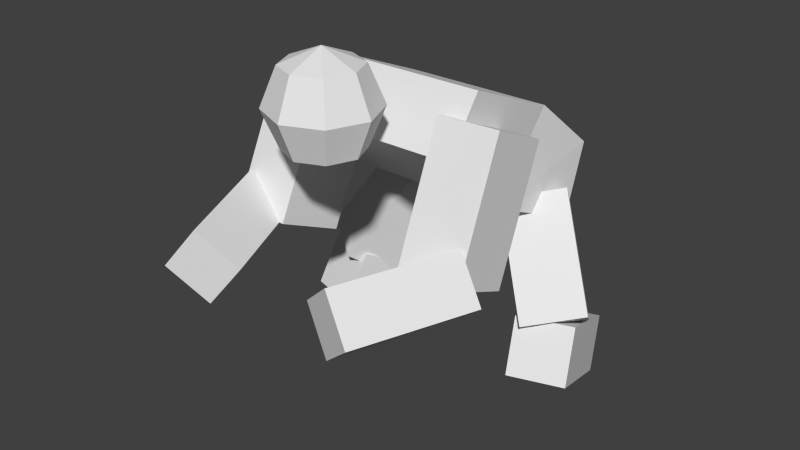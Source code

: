 # Source: Human_Bones_.blend  (saved by Blender 2.77.0; exported with 4.5.12 LTS)
import bpy
from mathutils import Matrix  # noqa: F401  (used for matrix-valued properties, if any)

bpy.ops.wm.read_factory_settings(use_empty=True)
scene = bpy.context.scene
scene.name = 'Scene'

# ---- collections
col_collection_1 = bpy.data.collections.new('Collection 1'); scene.collection.children.link(col_collection_1)

# ---- world
world_world = bpy.data.worlds.new('World'); scene.world = world_world
world_world.color = (0.05088, 0.05088, 0.05088)
world_world.use_sun_shadow = False
world_world.sun_shadow_jitter_overblur = 0.0
world_world.cycles.sampling_method = 'NONE'
world_world.cycles.sample_map_resolution = 256

# ---- meshes
me_cube_006 = bpy.data.meshes.new('Cube.006')
me_cube_006.from_pydata([(-0.2632, -1.178, 2.886), (-0.3722, -1.178, 2.623), (-0.2632, -1.178, 2.36), (4.437e-08, -1.178, 2.251), (-0.1861, -0.9919, 2.886), (-0.2632, -0.9148, 2.623), (-0.1861, -0.9919, 2.36), (4.437e-08, -0.9148, 2.886), (0.0, -0.8058, 2.623), (4.437e-08, -0.9148, 2.36), (4.437e-08, -1.441, 2.886), (0.0, -1.55, 2.623), (4.437e-08, -1.441, 2.36), (0.0, -1.178, 2.995), (-0.1861, -1.364, 2.886), (-0.2632, -1.441, 2.623), (-0.1861, -1.364, 2.36), (-0.7572, -1.855, 1.584), (-0.5406, -1.776, 1.871), (-1.092, -1.061, 1.617), (-0.8756, -0.9812, 1.904), (-0.4962, -1.736, 1.354), (-0.2797, -1.657, 1.641), (-0.8312, -0.9412, 1.387), (-0.6147, -0.8617, 1.674), (-0.8906, -0.5915, 1.449), (-0.9194, -1.064, 1.663), (-0.8664, -0.1935, 2.334), (-0.8952, -0.6663, 2.547), (-0.4569, -0.6178, 1.449), (-0.4856, -1.091, 1.663), (-0.4327, -0.2198, 2.334), (-0.4614, -0.6927, 2.547), (-0.8652, 0.725, 0.1544), (-1.132, -0.1007, 0.557), (-0.8108, 0.8932, 0.5353), (-1.078, 0.06752, 0.938), (-0.4655, 0.5959, 0.1544), (-0.7323, -0.2298, 0.557), (-0.4112, 0.7642, 0.5353), (-0.6779, -0.06157, 0.938), (-1.144, 0.1063, 1.027), (-0.7238, 0.423, 1.743), (-0.9676, 0.4487, 0.7726), (-0.5477, 0.7654, 1.488), (-0.7769, -0.1561, 0.9283), (-0.357, 0.1606, 1.644), (-0.6008, 0.1863, 0.6735), (-0.1809, 0.503, 1.389), (-0.5531, -0.1489, 1.74), (-0.6084, -0.7653, 2.294), (-0.5531, 0.3416, 2.322), (-0.6084, -0.4889, 2.67), (0.0, -0.1489, 1.74), (0.0, -0.7653, 2.294), (0.0, 0.3416, 2.322), (0.0, -0.4889, 2.67), (-0.6104, 0.6212, 1.406), (-0.6124, 0.796, 1.931), (0.0, 0.6212, 1.406), (0.0, 0.796, 1.931)], [], [(2, 1, 5, 6), (1, 0, 4, 5), (5, 4, 7, 8), (6, 5, 8, 9), (12, 11, 15, 16), (11, 10, 14, 15), (0, 13, 4), (3, 2, 6), (3, 6, 9), (4, 13, 7), (10, 13, 14), (3, 12, 16), (16, 15, 1, 2), (14, 13, 0), (3, 16, 2), (15, 14, 0, 1), (18, 20, 19, 17), (20, 24, 23, 19), (24, 22, 21, 23), (22, 18, 17, 21), (17, 19, 23, 21), (22, 24, 20, 18), (26, 28, 27, 25), (28, 32, 31, 27), (32, 30, 29, 31), (30, 26, 25, 29), (25, 27, 31, 29), (30, 32, 28, 26), (34, 36, 35, 33), (36, 40, 39, 35), (40, 38, 37, 39), (38, 34, 33, 37), (33, 35, 39, 37), (38, 40, 36, 34), (42, 44, 43, 41), (44, 48, 47, 43), (48, 46, 45, 47), (46, 42, 41, 45), (41, 43, 47, 45), (46, 48, 44, 42), (50, 52, 51, 49), (52, 56, 55, 51), (54, 50, 49, 53), (51, 55, 60, 58), (54, 56, 52, 50), (57, 58, 60, 59), (53, 49, 57, 59), (49, 51, 58, 57)])
me_cube_006.use_remesh_preserve_volume = False
me_cube_006.use_remesh_preserve_attributes = False
me_cube_006.use_mirror_vertex_groups = False
me_cube_006.update()
arm_armature = bpy.data.armatures.new('Armature')  # bones are not reproduced

# ---- objects
ob_armature = bpy.data.objects.new('Armature', arm_armature)
ob_cube_005 = bpy.data.objects.new('Cube.005', me_cube_006)

# ---- transforms, parenting, visibility, modifiers, constraints
ob_armature.location = (0.0, 0.0, 2.0)
ob_armature.show_in_front = True
ob_armature.lineart.crease_threshold = 0.0
ob_cube_005.location = (0.0, 0.0, 0.0)
ob_cube_005.lineart.crease_threshold = 0.0
_m = ob_cube_005.modifiers.new('Mirror', 'MIRROR')

# ---- collection membership
col_collection_1.objects.link(ob_armature)
col_collection_1.objects.link(ob_cube_005)

# ---- scene / render settings (as saved in the file)
scene.frame_start = 1; scene.frame_end = 250; scene.frame_set(1)
scene.render.engine = 'BLENDER_EEVEE_NEXT'
scene.render.resolution_percentage = 50
scene.render.dither_intensity = 0.0
scene.cycles.use_denoising = False
scene.cycles.samples = 10
scene.cycles.sampling_pattern = 'TABULATED_SOBOL'
scene.cycles.light_sampling_threshold = 0.0
scene.cycles.use_adaptive_sampling = False
scene.cycles.use_light_tree = False
scene.cycles.blur_glossy = 0.0
scene.cycles.pixel_filter_type = 'GAUSSIAN'
scene.cycles.sample_clamp_indirect = 0.0
scene.view_settings.view_transform = 'Standard'
bpy.context.view_layer.update()

# ---- added for rendering (the .blend has no active camera and no usable light): camera, sun
cam_auto = bpy.data.cameras.new('AutoCamera')
cam_auto.lens = 50.0
cam_auto.sensor_width = 36.0
cam_auto.clip_end = 1000.0
ob_auto_camera = bpy.data.objects.new('AutoCamera', cam_auto)
scene.collection.objects.link(ob_auto_camera)
ob_auto_camera.location = (4.22552, -5.55174, 4.95521)
ob_auto_camera.rotation_euler = (1.09748, -7.21219e-08, 0.694738)
scene.camera = ob_auto_camera
light_auto_sun = bpy.data.lights.new('AutoSun', 'SUN')
light_auto_sun.energy = 3.0
light_auto_sun.angle = 0.0523599
ob_auto_sun = bpy.data.objects.new('AutoSun', light_auto_sun)
scene.collection.objects.link(ob_auto_sun)
ob_auto_sun.rotation_euler = (0.872665, 0.174533, 0.523599)
bpy.context.view_layer.update()
